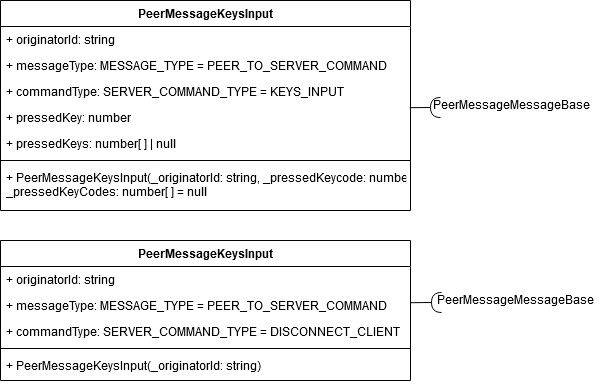

The diagram above was exported from draw.io. Its source (the exported page's mxGraphModel, read from the mxfile embedded in the PNG):
<mxGraphModel dx="911" dy="688" grid="1" gridSize="10" guides="1" tooltips="1" connect="1" arrows="1" fold="1" page="1" pageScale="1" pageWidth="827" pageHeight="1169" math="0" shadow="0">
  <root>
    <mxCell id="0" />
    <mxCell id="1" parent="0" />
    <mxCell id="E0Ty-v3WjZ7bokdK7izl-1" value="PeerMessageKeysInput" style="swimlane;fontStyle=1;childLayout=stackLayout;horizontal=1;startSize=26;fillColor=none;horizontalStack=0;resizeParent=1;resizeParentMax=0;resizeLast=0;collapsible=1;marginBottom=0;" vertex="1" parent="1">
      <mxGeometry x="120" y="160" width="410" height="210" as="geometry" />
    </mxCell>
    <mxCell id="E0Ty-v3WjZ7bokdK7izl-2" value="+ originatorId: string" style="text;strokeColor=none;fillColor=none;align=left;verticalAlign=top;spacingLeft=4;spacingRight=4;overflow=hidden;rotatable=0;points=[[0,0.5],[1,0.5]];portConstraint=eastwest;" vertex="1" parent="E0Ty-v3WjZ7bokdK7izl-1">
      <mxGeometry y="26" width="410" height="26" as="geometry" />
    </mxCell>
    <mxCell id="E0Ty-v3WjZ7bokdK7izl-3" value="+ messageType: MESSAGE_TYPE = PEER_TO_SERVER_COMMAND " style="text;strokeColor=none;fillColor=none;align=left;verticalAlign=top;spacingLeft=4;spacingRight=4;overflow=hidden;rotatable=0;points=[[0,0.5],[1,0.5]];portConstraint=eastwest;" vertex="1" parent="E0Ty-v3WjZ7bokdK7izl-1">
      <mxGeometry y="52" width="410" height="26" as="geometry" />
    </mxCell>
    <mxCell id="E0Ty-v3WjZ7bokdK7izl-4" value="+ commandType: SERVER_COMMAND_TYPE = KEYS_INPUT" style="text;strokeColor=none;fillColor=none;align=left;verticalAlign=top;spacingLeft=4;spacingRight=4;overflow=hidden;rotatable=0;points=[[0,0.5],[1,0.5]];portConstraint=eastwest;" vertex="1" parent="E0Ty-v3WjZ7bokdK7izl-1">
      <mxGeometry y="78" width="410" height="26" as="geometry" />
    </mxCell>
    <mxCell id="E0Ty-v3WjZ7bokdK7izl-5" value="+ pressedKey: number" style="text;strokeColor=none;fillColor=none;align=left;verticalAlign=top;spacingLeft=4;spacingRight=4;overflow=hidden;rotatable=0;points=[[0,0.5],[1,0.5]];portConstraint=eastwest;" vertex="1" parent="E0Ty-v3WjZ7bokdK7izl-1">
      <mxGeometry y="104" width="410" height="26" as="geometry" />
    </mxCell>
    <mxCell id="E0Ty-v3WjZ7bokdK7izl-6" value="+ pressedKeys: number[ ] | null" style="text;strokeColor=none;fillColor=none;align=left;verticalAlign=top;spacingLeft=4;spacingRight=4;overflow=hidden;rotatable=0;points=[[0,0.5],[1,0.5]];portConstraint=eastwest;" vertex="1" parent="E0Ty-v3WjZ7bokdK7izl-1">
      <mxGeometry y="130" width="410" height="26" as="geometry" />
    </mxCell>
    <mxCell id="E0Ty-v3WjZ7bokdK7izl-8" value="" style="line;strokeWidth=1;fillColor=none;align=left;verticalAlign=middle;spacingTop=-1;spacingLeft=3;spacingRight=3;rotatable=0;labelPosition=right;points=[];portConstraint=eastwest;" vertex="1" parent="E0Ty-v3WjZ7bokdK7izl-1">
      <mxGeometry y="156" width="410" height="8" as="geometry" />
    </mxCell>
    <mxCell id="E0Ty-v3WjZ7bokdK7izl-7" value="+ PeerMessageKeysInput(_originatorId: string, _pressedKeycode: number, &#10;_pressedKeyCodes: number[ ] = null" style="text;strokeColor=none;fillColor=none;align=left;verticalAlign=top;spacingLeft=4;spacingRight=4;overflow=hidden;rotatable=0;points=[[0,0.5],[1,0.5]];portConstraint=eastwest;" vertex="1" parent="E0Ty-v3WjZ7bokdK7izl-1">
      <mxGeometry y="164" width="410" height="46" as="geometry" />
    </mxCell>
    <mxCell id="E0Ty-v3WjZ7bokdK7izl-9" value="PeerMessageKeysInput" style="swimlane;fontStyle=1;childLayout=stackLayout;horizontal=1;startSize=26;fillColor=none;horizontalStack=0;resizeParent=1;resizeParentMax=0;resizeLast=0;collapsible=1;marginBottom=0;" vertex="1" parent="1">
      <mxGeometry x="120" y="400" width="410" height="140" as="geometry" />
    </mxCell>
    <mxCell id="E0Ty-v3WjZ7bokdK7izl-10" value="+ originatorId: string" style="text;strokeColor=none;fillColor=none;align=left;verticalAlign=top;spacingLeft=4;spacingRight=4;overflow=hidden;rotatable=0;points=[[0,0.5],[1,0.5]];portConstraint=eastwest;" vertex="1" parent="E0Ty-v3WjZ7bokdK7izl-9">
      <mxGeometry y="26" width="410" height="26" as="geometry" />
    </mxCell>
    <mxCell id="E0Ty-v3WjZ7bokdK7izl-11" value="+ messageType: MESSAGE_TYPE = PEER_TO_SERVER_COMMAND " style="text;strokeColor=none;fillColor=none;align=left;verticalAlign=top;spacingLeft=4;spacingRight=4;overflow=hidden;rotatable=0;points=[[0,0.5],[1,0.5]];portConstraint=eastwest;" vertex="1" parent="E0Ty-v3WjZ7bokdK7izl-9">
      <mxGeometry y="52" width="410" height="26" as="geometry" />
    </mxCell>
    <mxCell id="E0Ty-v3WjZ7bokdK7izl-12" value="+ commandType: SERVER_COMMAND_TYPE = DISCONNECT_CLIENT" style="text;strokeColor=none;fillColor=none;align=left;verticalAlign=top;spacingLeft=4;spacingRight=4;overflow=hidden;rotatable=0;points=[[0,0.5],[1,0.5]];portConstraint=eastwest;" vertex="1" parent="E0Ty-v3WjZ7bokdK7izl-9">
      <mxGeometry y="78" width="410" height="26" as="geometry" />
    </mxCell>
    <mxCell id="E0Ty-v3WjZ7bokdK7izl-15" value="" style="line;strokeWidth=1;fillColor=none;align=left;verticalAlign=middle;spacingTop=-1;spacingLeft=3;spacingRight=3;rotatable=0;labelPosition=right;points=[];portConstraint=eastwest;" vertex="1" parent="E0Ty-v3WjZ7bokdK7izl-9">
      <mxGeometry y="104" width="410" height="8" as="geometry" />
    </mxCell>
    <mxCell id="E0Ty-v3WjZ7bokdK7izl-16" value="+ PeerMessageKeysInput(_originatorId: string)" style="text;strokeColor=none;fillColor=none;align=left;verticalAlign=top;spacingLeft=4;spacingRight=4;overflow=hidden;rotatable=0;points=[[0,0.5],[1,0.5]];portConstraint=eastwest;" vertex="1" parent="E0Ty-v3WjZ7bokdK7izl-9">
      <mxGeometry y="112" width="410" height="28" as="geometry" />
    </mxCell>
    <mxCell id="E0Ty-v3WjZ7bokdK7izl-17" value="" style="shape=requiredInterface;html=1;verticalLabelPosition=bottom;rotation=-180;" vertex="1" parent="1">
      <mxGeometry x="550" y="257" width="10" height="20" as="geometry" />
    </mxCell>
    <mxCell id="E0Ty-v3WjZ7bokdK7izl-18" value="" style="endArrow=none;html=1;entryX=1;entryY=0.5;entryDx=0;entryDy=0;entryPerimeter=0;exitX=0.998;exitY=0.123;exitDx=0;exitDy=0;exitPerimeter=0;" edge="1" parent="1" source="E0Ty-v3WjZ7bokdK7izl-5" target="E0Ty-v3WjZ7bokdK7izl-17">
      <mxGeometry width="50" height="50" relative="1" as="geometry">
        <mxPoint x="570" y="370" as="sourcePoint" />
        <mxPoint x="620" y="320" as="targetPoint" />
      </mxGeometry>
    </mxCell>
    <mxCell id="E0Ty-v3WjZ7bokdK7izl-19" value="" style="shape=requiredInterface;html=1;verticalLabelPosition=bottom;rotation=-180;" vertex="1" parent="1">
      <mxGeometry x="551" y="452" width="10" height="20" as="geometry" />
    </mxCell>
    <mxCell id="E0Ty-v3WjZ7bokdK7izl-20" value="" style="endArrow=none;html=1;entryX=1;entryY=0.5;entryDx=0;entryDy=0;entryPerimeter=0;exitX=0.998;exitY=0.123;exitDx=0;exitDy=0;exitPerimeter=0;" edge="1" target="E0Ty-v3WjZ7bokdK7izl-19" parent="1">
      <mxGeometry width="50" height="50" relative="1" as="geometry">
        <mxPoint x="530.18" y="462.198" as="sourcePoint" />
        <mxPoint x="621" y="515" as="targetPoint" />
      </mxGeometry>
    </mxCell>
    <mxCell id="E0Ty-v3WjZ7bokdK7izl-21" value="PeerMessageMessageBase" style="text;html=1;resizable=0;points=[];autosize=1;align=left;verticalAlign=top;spacingTop=-4;" vertex="1" parent="1">
      <mxGeometry x="551" y="257" width="170" height="20" as="geometry" />
    </mxCell>
    <mxCell id="E0Ty-v3WjZ7bokdK7izl-22" value="PeerMessageMessageBase" style="text;html=1;resizable=0;points=[];autosize=1;align=left;verticalAlign=top;spacingTop=-4;" vertex="1" parent="1">
      <mxGeometry x="555" y="452" width="170" height="20" as="geometry" />
    </mxCell>
  </root>
</mxGraphModel>